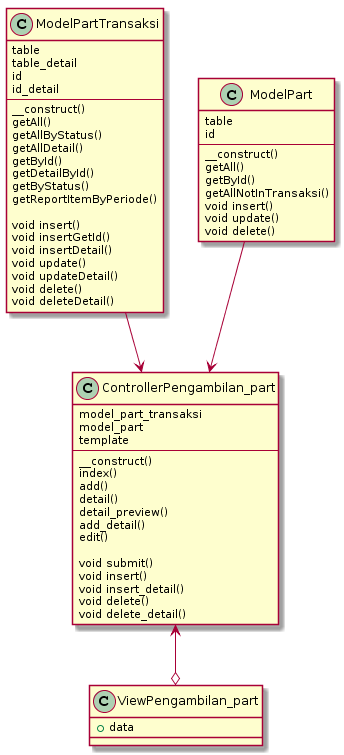

The diagram above was rendered by PlantUML. Its source (embedded in the PNG):
@startuml
class ModelPartTransaksi {
    table
    table_detail
    id
    id_detail
    --
    __construct()
    getAll()
    getAllByStatus()
    getAllDetail()
    getById()
    getDetailById()
    getByStatus()
    getReportItemByPeriode()

    void insert()
    void insertGetId()
    void insertDetail()
    void update()
    void updateDetail()
    void delete()
    void deleteDetail()
}

class ModelPart {
    table
    id
    --
    __construct()
    getAll()
    getById()
    getAllNotInTransaksi()
    void insert()
    void update()
    void delete()
}

class ControllerPengambilan_part {
    model_part_transaksi
    model_part
    template
    --
    __construct()
    index()
    add()
    detail()
    detail_preview()
    add_detail()
    edit()

    void submit()
    void insert()
    void insert_detail()
    void delete()
    void delete_detail()
}

class ViewPengambilan_part {
    + data
}


ControllerPengambilan_part <--o ViewPengambilan_part
ModelPartTransaksi --> ControllerPengambilan_part
ModelPart --> ControllerPengambilan_part
@enduml